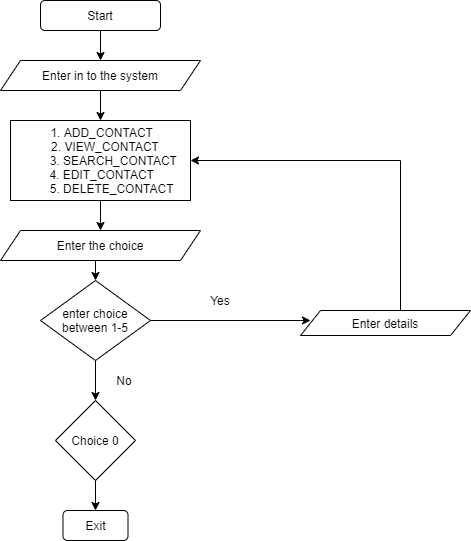

The diagram above was exported from draw.io. Its source (the exported page's mxGraphModel, read from the mxfile embedded in the PNG):
<mxGraphModel dx="868" dy="1570" grid="1" gridSize="10" guides="1" tooltips="1" connect="1" arrows="1" fold="1" page="1" pageScale="1" pageWidth="827" pageHeight="1169" math="0" shadow="0">
  <root>
    <mxCell id="0" />
    <mxCell id="1" parent="0" />
    <mxCell id="r5XSmPj9fENjpcSMzmtU-2" style="edgeStyle=orthogonalEdgeStyle;rounded=0;orthogonalLoop=1;jettySize=auto;html=1;exitX=0.5;exitY=1;exitDx=0;exitDy=0;" edge="1" parent="1" source="r5XSmPj9fENjpcSMzmtU-1">
      <mxGeometry relative="1" as="geometry">
        <mxPoint x="390" y="-340" as="targetPoint" />
      </mxGeometry>
    </mxCell>
    <mxCell id="r5XSmPj9fENjpcSMzmtU-1" value="Start" style="rounded=1;whiteSpace=wrap;html=1;" vertex="1" parent="1">
      <mxGeometry x="330" y="-400" width="120" height="30" as="geometry" />
    </mxCell>
    <mxCell id="r5XSmPj9fENjpcSMzmtU-6" style="edgeStyle=orthogonalEdgeStyle;rounded=0;orthogonalLoop=1;jettySize=auto;html=1;entryX=0.5;entryY=0;entryDx=0;entryDy=0;" edge="1" parent="1" source="r5XSmPj9fENjpcSMzmtU-3" target="r5XSmPj9fENjpcSMzmtU-5">
      <mxGeometry relative="1" as="geometry" />
    </mxCell>
    <mxCell id="r5XSmPj9fENjpcSMzmtU-3" value="Enter in to the system" style="shape=parallelogram;perimeter=parallelogramPerimeter;whiteSpace=wrap;html=1;fixedSize=1;" vertex="1" parent="1">
      <mxGeometry x="290" y="-340" width="200" height="30" as="geometry" />
    </mxCell>
    <mxCell id="r5XSmPj9fENjpcSMzmtU-9" style="edgeStyle=orthogonalEdgeStyle;rounded=0;orthogonalLoop=1;jettySize=auto;html=1;entryX=0.5;entryY=0;entryDx=0;entryDy=0;" edge="1" parent="1" source="r5XSmPj9fENjpcSMzmtU-5" target="r5XSmPj9fENjpcSMzmtU-7">
      <mxGeometry relative="1" as="geometry" />
    </mxCell>
    <mxCell id="r5XSmPj9fENjpcSMzmtU-5" value="&lt;div&gt;&lt;span&gt;&amp;nbsp;1. ADD_CONTACT&lt;/span&gt;&lt;/div&gt;&lt;div&gt;&lt;span&gt;&amp;nbsp; &amp;nbsp;2. VIEW_CONTACT&lt;/span&gt;&lt;/div&gt;&lt;div&gt;&lt;span&gt;&amp;nbsp; &amp;nbsp; &amp;nbsp; &amp;nbsp; 3. SEARCH_CONTACT&lt;/span&gt;&lt;/div&gt;&lt;div&gt;&lt;span&gt;&amp;nbsp;4. EDIT_CONTACT&lt;/span&gt;&lt;/div&gt;&lt;div&gt;&lt;span&gt;&amp;nbsp; &amp;nbsp; &amp;nbsp; &amp;nbsp;5. DELETE_CONTACT&lt;/span&gt;&lt;/div&gt;" style="rounded=0;whiteSpace=wrap;html=1;align=center;" vertex="1" parent="1">
      <mxGeometry x="300" y="-280" width="180" height="80" as="geometry" />
    </mxCell>
    <mxCell id="r5XSmPj9fENjpcSMzmtU-12" style="edgeStyle=orthogonalEdgeStyle;rounded=0;orthogonalLoop=1;jettySize=auto;html=1;exitX=0.5;exitY=1;exitDx=0;exitDy=0;entryX=0.5;entryY=0;entryDx=0;entryDy=0;" edge="1" parent="1" source="r5XSmPj9fENjpcSMzmtU-7" target="r5XSmPj9fENjpcSMzmtU-11">
      <mxGeometry relative="1" as="geometry" />
    </mxCell>
    <mxCell id="r5XSmPj9fENjpcSMzmtU-7" value="Enter the choice" style="shape=parallelogram;perimeter=parallelogramPerimeter;whiteSpace=wrap;html=1;fixedSize=1;" vertex="1" parent="1">
      <mxGeometry x="290" y="-170" width="200" height="30" as="geometry" />
    </mxCell>
    <mxCell id="r5XSmPj9fENjpcSMzmtU-14" style="edgeStyle=orthogonalEdgeStyle;rounded=0;orthogonalLoop=1;jettySize=auto;html=1;exitX=1;exitY=0.5;exitDx=0;exitDy=0;entryX=0.059;entryY=0.4;entryDx=0;entryDy=0;entryPerimeter=0;" edge="1" parent="1" source="r5XSmPj9fENjpcSMzmtU-11" target="r5XSmPj9fENjpcSMzmtU-15">
      <mxGeometry relative="1" as="geometry">
        <mxPoint x="600" y="-80" as="targetPoint" />
        <Array as="points" />
      </mxGeometry>
    </mxCell>
    <mxCell id="r5XSmPj9fENjpcSMzmtU-22" style="edgeStyle=orthogonalEdgeStyle;rounded=0;orthogonalLoop=1;jettySize=auto;html=1;exitX=0.5;exitY=1;exitDx=0;exitDy=0;entryX=0.5;entryY=0;entryDx=0;entryDy=0;" edge="1" parent="1" source="r5XSmPj9fENjpcSMzmtU-11" target="r5XSmPj9fENjpcSMzmtU-23">
      <mxGeometry relative="1" as="geometry">
        <mxPoint x="385" as="targetPoint" />
      </mxGeometry>
    </mxCell>
    <mxCell id="r5XSmPj9fENjpcSMzmtU-11" value="enter choice between 1-5" style="rhombus;whiteSpace=wrap;html=1;" vertex="1" parent="1">
      <mxGeometry x="330" y="-120" width="110" height="80" as="geometry" />
    </mxCell>
    <mxCell id="r5XSmPj9fENjpcSMzmtU-17" style="edgeStyle=orthogonalEdgeStyle;rounded=0;orthogonalLoop=1;jettySize=auto;html=1;entryX=1;entryY=0.5;entryDx=0;entryDy=0;" edge="1" parent="1" source="r5XSmPj9fENjpcSMzmtU-15" target="r5XSmPj9fENjpcSMzmtU-5">
      <mxGeometry relative="1" as="geometry">
        <mxPoint x="675" y="-240" as="targetPoint" />
        <Array as="points">
          <mxPoint x="690" y="-240" />
        </Array>
      </mxGeometry>
    </mxCell>
    <mxCell id="r5XSmPj9fENjpcSMzmtU-15" value="Enter details" style="shape=parallelogram;perimeter=parallelogramPerimeter;whiteSpace=wrap;html=1;fixedSize=1;" vertex="1" parent="1">
      <mxGeometry x="590" y="-90" width="170" height="25" as="geometry" />
    </mxCell>
    <mxCell id="r5XSmPj9fENjpcSMzmtU-18" value="Yes" style="text;html=1;strokeColor=none;fillColor=none;align=center;verticalAlign=middle;whiteSpace=wrap;rounded=0;" vertex="1" parent="1">
      <mxGeometry x="490" y="-110" width="40" height="20" as="geometry" />
    </mxCell>
    <mxCell id="r5XSmPj9fENjpcSMzmtU-21" value="No" style="text;html=1;strokeColor=none;fillColor=none;align=center;verticalAlign=middle;whiteSpace=wrap;rounded=0;" vertex="1" parent="1">
      <mxGeometry x="394" y="-30" width="40" height="20" as="geometry" />
    </mxCell>
    <mxCell id="r5XSmPj9fENjpcSMzmtU-25" style="edgeStyle=orthogonalEdgeStyle;rounded=0;orthogonalLoop=1;jettySize=auto;html=1;exitX=0.5;exitY=1;exitDx=0;exitDy=0;entryX=0.5;entryY=0;entryDx=0;entryDy=0;" edge="1" parent="1" source="r5XSmPj9fENjpcSMzmtU-23" target="r5XSmPj9fENjpcSMzmtU-24">
      <mxGeometry relative="1" as="geometry" />
    </mxCell>
    <mxCell id="r5XSmPj9fENjpcSMzmtU-23" value="Choice 0" style="rhombus;whiteSpace=wrap;html=1;" vertex="1" parent="1">
      <mxGeometry x="345" width="80" height="80" as="geometry" />
    </mxCell>
    <mxCell id="r5XSmPj9fENjpcSMzmtU-24" value="Exit" style="rounded=1;whiteSpace=wrap;html=1;" vertex="1" parent="1">
      <mxGeometry x="352.5" y="110" width="65" height="30" as="geometry" />
    </mxCell>
  </root>
</mxGraphModel>